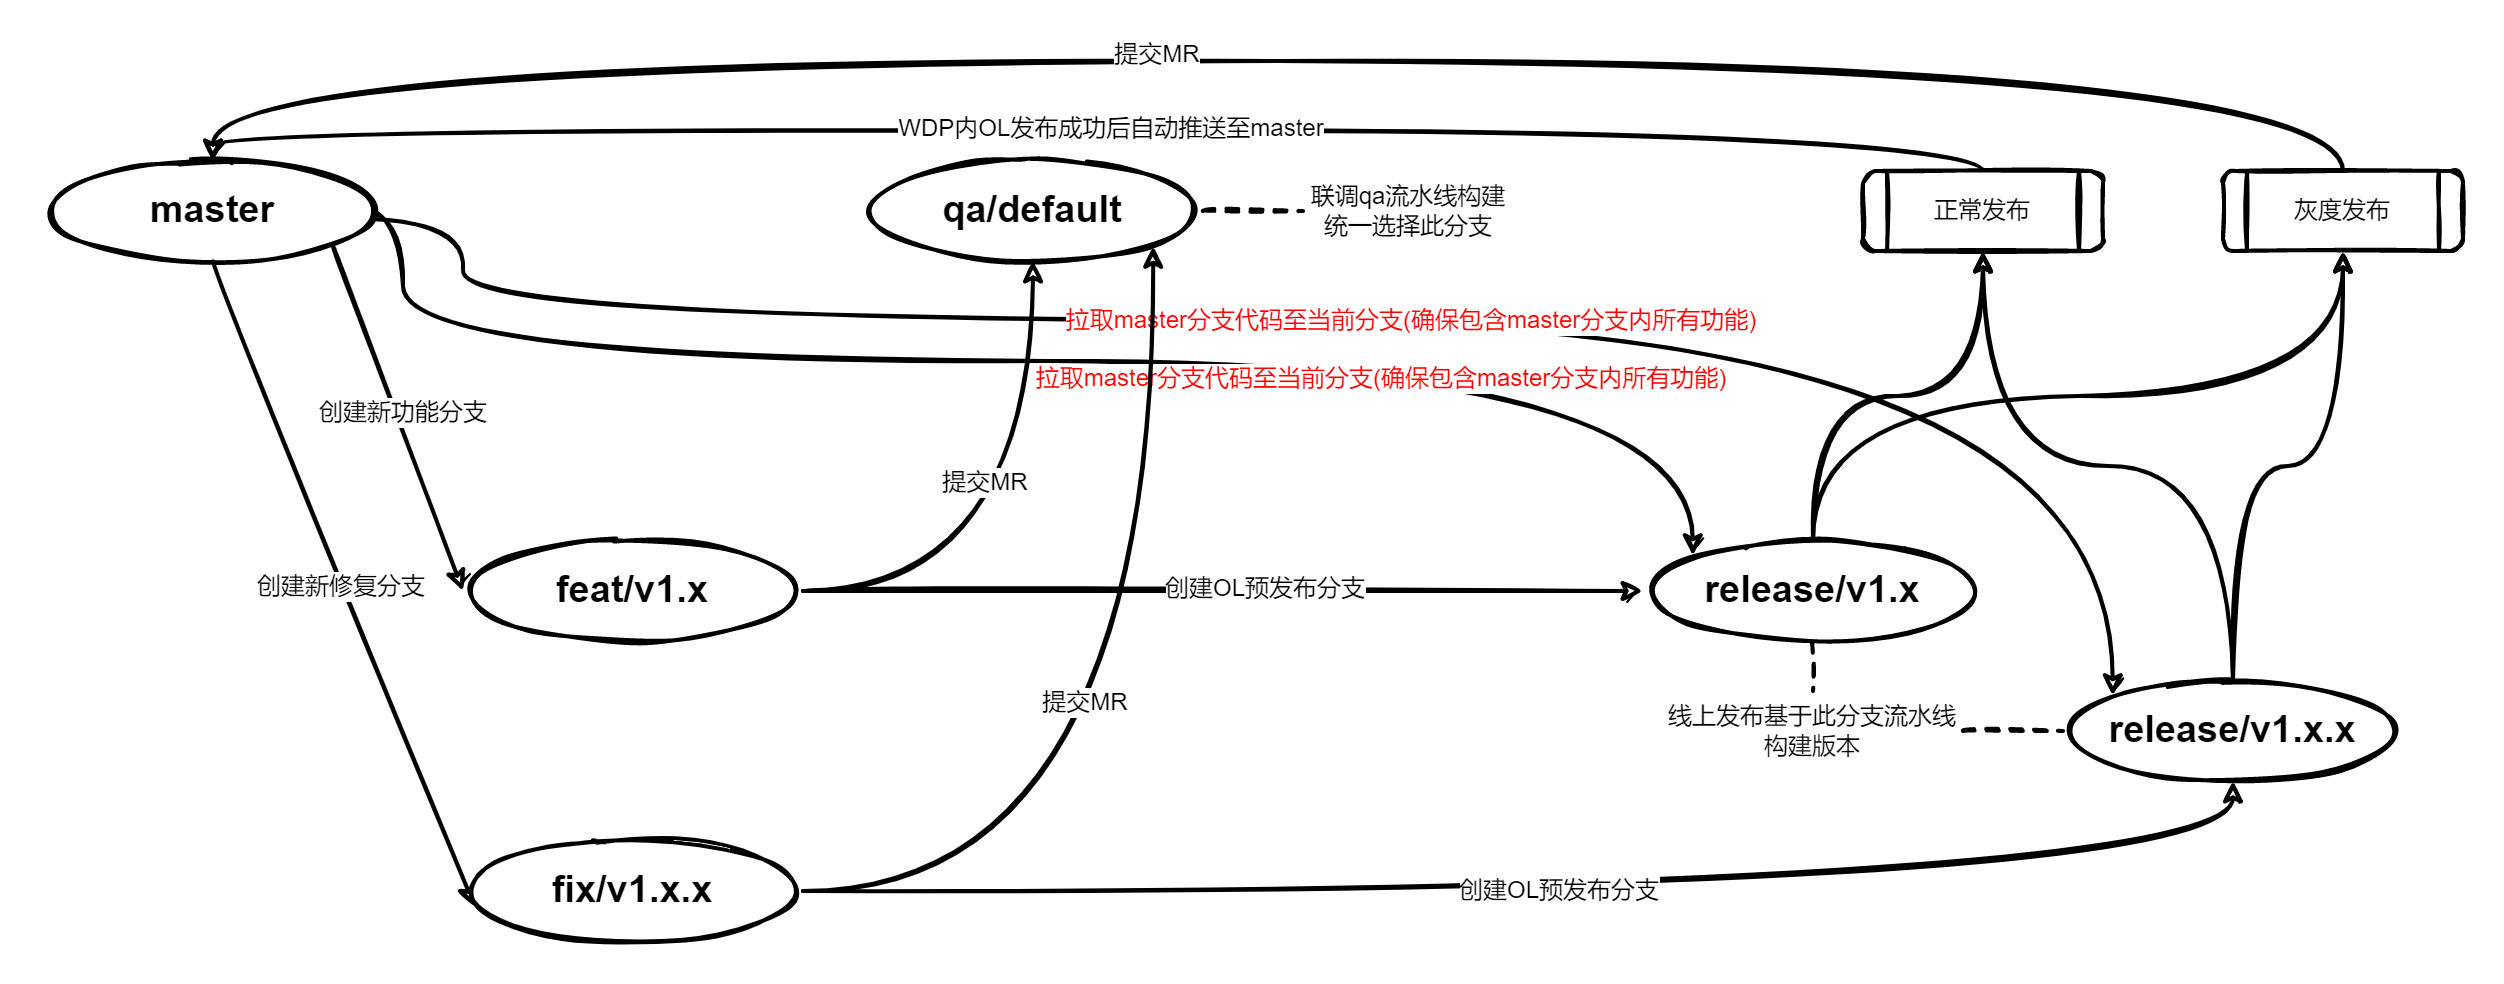

The diagram above was exported from draw.io. Its source (the exported page's mxGraphModel, read from the mxfile embedded in the PNG):
<mxGraphModel dx="2889" dy="1070" grid="1" gridSize="10" guides="1" tooltips="1" connect="1" arrows="1" fold="1" page="1" pageScale="1" pageWidth="827" pageHeight="1169" math="1" shadow="0">
  <root>
    <mxCell id="0" />
    <mxCell id="1" parent="0" />
    <mxCell id="26" style="edgeStyle=none;orthogonalLoop=1;jettySize=auto;html=1;entryX=0;entryY=0.5;entryDx=0;entryDy=0;fontSize=19;exitX=1;exitY=1;exitDx=0;exitDy=0;curved=1;sketch=1;" parent="1" source="17" target="18" edge="1">
      <mxGeometry relative="1" as="geometry" />
    </mxCell>
    <mxCell id="28" value="创建新功能分支" style="edgeLabel;html=1;align=center;verticalAlign=middle;resizable=0;points=[];rounded=1;sketch=1;" parent="26" vertex="1" connectable="0">
      <mxGeometry x="-0.0187" y="3" relative="1" as="geometry">
        <mxPoint as="offset" />
      </mxGeometry>
    </mxCell>
    <mxCell id="27" style="edgeStyle=none;orthogonalLoop=1;jettySize=auto;html=1;exitX=0.5;exitY=1;exitDx=0;exitDy=0;entryX=0.035;entryY=0.66;entryDx=0;entryDy=0;entryPerimeter=0;fontSize=19;curved=1;sketch=1;" parent="1" source="17" target="24" edge="1">
      <mxGeometry relative="1" as="geometry" />
    </mxCell>
    <mxCell id="29" value="创建新修复分支" style="edgeLabel;html=1;align=center;verticalAlign=middle;resizable=0;points=[];rounded=1;sketch=1;" parent="27" vertex="1" connectable="0">
      <mxGeometry x="-0.0011" y="-2" relative="1" as="geometry">
        <mxPoint as="offset" />
      </mxGeometry>
    </mxCell>
    <mxCell id="50" style="edgeStyle=orthogonalEdgeStyle;orthogonalLoop=1;jettySize=auto;html=1;entryX=0;entryY=0;entryDx=0;entryDy=0;curved=1;sketch=1;" parent="1" target="21" edge="1">
      <mxGeometry relative="1" as="geometry">
        <mxPoint x="-90" y="135" as="sourcePoint" />
        <Array as="points">
          <mxPoint x="-70" y="135" />
          <mxPoint x="-70" y="210" />
          <mxPoint x="575" y="210" />
        </Array>
      </mxGeometry>
    </mxCell>
    <mxCell id="51" value="拉取master分支代码至当前分支(确保包含master分支内所有功能)" style="edgeLabel;html=1;align=center;verticalAlign=middle;resizable=0;points=[];rounded=1;sketch=1;fontColor=#FF0000;" parent="50" vertex="1" connectable="0">
      <mxGeometry x="0.3572" relative="1" as="geometry">
        <mxPoint x="15" y="8" as="offset" />
      </mxGeometry>
    </mxCell>
    <mxCell id="52" style="edgeStyle=orthogonalEdgeStyle;orthogonalLoop=1;jettySize=auto;html=1;exitX=0.965;exitY=0.58;exitDx=0;exitDy=0;entryX=0;entryY=0;entryDx=0;entryDy=0;exitPerimeter=0;curved=1;sketch=1;" parent="1" source="17" target="34" edge="1">
      <mxGeometry relative="1" as="geometry">
        <Array as="points">
          <mxPoint x="-40" y="139" />
          <mxPoint x="-40" y="190" />
          <mxPoint x="785" y="190" />
        </Array>
      </mxGeometry>
    </mxCell>
    <mxCell id="53" value="拉取master分支代码至当前分支(确保包含master分支内所有功能)" style="edgeLabel;html=1;align=center;verticalAlign=middle;resizable=0;points=[];rounded=1;sketch=1;fontColor=#FF0000;" parent="52" vertex="1" connectable="0">
      <mxGeometry x="-0.1023" y="1" relative="1" as="geometry">
        <mxPoint x="72" as="offset" />
      </mxGeometry>
    </mxCell>
    <mxCell id="17" value="master" style="ellipse;whiteSpace=wrap;html=1;fontSize=19;fontStyle=1;rounded=1;sketch=1;" parent="1" vertex="1">
      <mxGeometry x="-250" y="110" width="170" height="50" as="geometry" />
    </mxCell>
    <mxCell id="30" style="edgeStyle=orthogonalEdgeStyle;orthogonalLoop=1;jettySize=auto;html=1;exitX=1;exitY=0.5;exitDx=0;exitDy=0;entryX=0.5;entryY=1;entryDx=0;entryDy=0;curved=1;sketch=1;" parent="1" source="18" target="19" edge="1">
      <mxGeometry relative="1" as="geometry" />
    </mxCell>
    <mxCell id="31" value="提交MR" style="edgeLabel;html=1;align=center;verticalAlign=middle;resizable=0;points=[];rounded=1;sketch=1;" parent="30" vertex="1" connectable="0">
      <mxGeometry x="0.1304" y="-1" relative="1" as="geometry">
        <mxPoint x="-26" y="-12" as="offset" />
      </mxGeometry>
    </mxCell>
    <mxCell id="35" style="edgeStyle=orthogonalEdgeStyle;orthogonalLoop=1;jettySize=auto;html=1;exitX=1;exitY=0.5;exitDx=0;exitDy=0;entryX=0;entryY=0.5;entryDx=0;entryDy=0;curved=1;sketch=1;" parent="1" source="18" target="21" edge="1">
      <mxGeometry relative="1" as="geometry" />
    </mxCell>
    <mxCell id="36" value="创建OL预发布分支" style="edgeLabel;html=1;align=center;verticalAlign=middle;resizable=0;points=[];rounded=1;sketch=1;" parent="35" vertex="1" connectable="0">
      <mxGeometry x="0.095" y="2" relative="1" as="geometry">
        <mxPoint as="offset" />
      </mxGeometry>
    </mxCell>
    <mxCell id="18" value="feat/v1.x" style="ellipse;whiteSpace=wrap;html=1;fontSize=19;fontStyle=1;rounded=1;sketch=1;" parent="1" vertex="1">
      <mxGeometry x="-40" y="300" width="170" height="50" as="geometry" />
    </mxCell>
    <mxCell id="45" style="edgeStyle=orthogonalEdgeStyle;orthogonalLoop=1;jettySize=auto;html=1;exitX=1;exitY=0.5;exitDx=0;exitDy=0;dashed=1;startArrow=none;startFill=0;endArrow=none;endFill=0;curved=1;sketch=1;" parent="1" source="19" target="43" edge="1">
      <mxGeometry relative="1" as="geometry" />
    </mxCell>
    <mxCell id="57" style="edgeStyle=none;orthogonalLoop=1;jettySize=auto;html=1;exitX=0.5;exitY=1;exitDx=0;exitDy=0;dashed=1;endArrow=none;endFill=0;curved=1;sketch=1;" parent="1" source="21" target="56" edge="1">
      <mxGeometry relative="1" as="geometry" />
    </mxCell>
    <mxCell id="65" style="edgeStyle=orthogonalEdgeStyle;orthogonalLoop=1;jettySize=auto;html=1;exitX=0.5;exitY=0;exitDx=0;exitDy=0;entryX=0.5;entryY=1;entryDx=0;entryDy=0;curved=1;sketch=1;" parent="1" source="21" target="59" edge="1">
      <mxGeometry relative="1" as="geometry" />
    </mxCell>
    <mxCell id="66" style="edgeStyle=orthogonalEdgeStyle;orthogonalLoop=1;jettySize=auto;html=1;exitX=0.5;exitY=0;exitDx=0;exitDy=0;entryX=0.5;entryY=1;entryDx=0;entryDy=0;curved=1;sketch=1;" parent="1" source="21" target="60" edge="1">
      <mxGeometry relative="1" as="geometry" />
    </mxCell>
    <mxCell id="21" value="release/v1.x" style="ellipse;whiteSpace=wrap;html=1;fontSize=19;fontStyle=1;rounded=1;sketch=1;" parent="1" vertex="1">
      <mxGeometry x="550" y="300" width="170" height="50" as="geometry" />
    </mxCell>
    <mxCell id="32" style="edgeStyle=orthogonalEdgeStyle;orthogonalLoop=1;jettySize=auto;html=1;exitX=1;exitY=0.5;exitDx=0;exitDy=0;entryX=1;entryY=1;entryDx=0;entryDy=0;curved=1;sketch=1;" parent="1" source="24" target="19" edge="1">
      <mxGeometry relative="1" as="geometry" />
    </mxCell>
    <mxCell id="33" value="提交MR" style="edgeLabel;html=1;align=center;verticalAlign=middle;resizable=0;points=[];rounded=1;sketch=1;" parent="32" vertex="1" connectable="0">
      <mxGeometry x="0.1403" relative="1" as="geometry">
        <mxPoint x="-35" y="14" as="offset" />
      </mxGeometry>
    </mxCell>
    <mxCell id="37" style="edgeStyle=orthogonalEdgeStyle;orthogonalLoop=1;jettySize=auto;html=1;exitX=1;exitY=0.5;exitDx=0;exitDy=0;entryX=0.5;entryY=1;entryDx=0;entryDy=0;curved=1;sketch=1;" parent="1" source="24" target="34" edge="1">
      <mxGeometry relative="1" as="geometry">
        <mxPoint x="510" y="450" as="targetPoint" />
      </mxGeometry>
    </mxCell>
    <mxCell id="38" value="创建OL预发布分支" style="edgeLabel;html=1;align=center;verticalAlign=middle;resizable=0;points=[];rounded=1;sketch=1;" parent="37" vertex="1" connectable="0">
      <mxGeometry x="-0.02" y="1" relative="1" as="geometry">
        <mxPoint as="offset" />
      </mxGeometry>
    </mxCell>
    <mxCell id="24" value="fix/v1.x.x" style="ellipse;whiteSpace=wrap;html=1;fontSize=19;fontStyle=1;rounded=1;sketch=1;" parent="1" vertex="1">
      <mxGeometry x="-40" y="450" width="170" height="50" as="geometry" />
    </mxCell>
    <mxCell id="67" style="edgeStyle=orthogonalEdgeStyle;orthogonalLoop=1;jettySize=auto;html=1;exitX=0.5;exitY=0;exitDx=0;exitDy=0;entryX=0.5;entryY=1;entryDx=0;entryDy=0;curved=1;sketch=1;" parent="1" source="34" target="59" edge="1">
      <mxGeometry relative="1" as="geometry" />
    </mxCell>
    <mxCell id="68" style="edgeStyle=orthogonalEdgeStyle;orthogonalLoop=1;jettySize=auto;html=1;exitX=0.5;exitY=0;exitDx=0;exitDy=0;entryX=0.5;entryY=1;entryDx=0;entryDy=0;curved=1;sketch=1;" parent="1" source="34" target="60" edge="1">
      <mxGeometry relative="1" as="geometry" />
    </mxCell>
    <mxCell id="34" value="release/v1.x.x" style="ellipse;whiteSpace=wrap;html=1;fontSize=19;fontStyle=1;rounded=1;sketch=1;" parent="1" vertex="1">
      <mxGeometry x="760" y="370" width="170" height="50" as="geometry" />
    </mxCell>
    <mxCell id="43" value="联调qa流水线构建统一选择此分支" style="text;html=1;strokeColor=none;fillColor=none;align=center;verticalAlign=middle;whiteSpace=wrap;rounded=1;sketch=1;" parent="1" vertex="1">
      <mxGeometry x="380" y="105" width="106" height="60" as="geometry" />
    </mxCell>
    <mxCell id="19" value="qa/default" style="ellipse;whiteSpace=wrap;html=1;fontSize=19;fontStyle=1;rounded=1;sketch=1;" parent="1" vertex="1">
      <mxGeometry x="160" y="110" width="170" height="50" as="geometry" />
    </mxCell>
    <mxCell id="54" value="" style="edgeStyle=orthogonalEdgeStyle;orthogonalLoop=1;jettySize=auto;html=1;exitX=0.5;exitY=0;exitDx=0;exitDy=0;entryX=0.5;entryY=0;entryDx=0;entryDy=0;endArrow=classic;curved=1;sketch=1;endFill=1;" parent="1" source="59" target="17" edge="1">
      <mxGeometry relative="1" as="geometry">
        <mxPoint x="635" y="110" as="sourcePoint" />
        <mxPoint x="-165" y="150" as="targetPoint" />
      </mxGeometry>
    </mxCell>
    <mxCell id="55" value="WDP内OL发布成功后自动推送至master" style="edgeLabel;html=1;align=center;verticalAlign=middle;resizable=0;points=[];rounded=1;sketch=1;" parent="54" vertex="1" connectable="0">
      <mxGeometry x="-0.0071" y="-2" relative="1" as="geometry">
        <mxPoint as="offset" />
      </mxGeometry>
    </mxCell>
    <mxCell id="58" style="edgeStyle=none;orthogonalLoop=1;jettySize=auto;html=1;exitX=1;exitY=0.5;exitDx=0;exitDy=0;entryX=0;entryY=0.5;entryDx=0;entryDy=0;dashed=1;endArrow=none;endFill=0;curved=1;sketch=1;" parent="1" source="56" target="34" edge="1">
      <mxGeometry relative="1" as="geometry" />
    </mxCell>
    <mxCell id="56" value="线上发布基于此分支流水线构建版本" style="text;html=1;strokeColor=none;fillColor=none;align=center;verticalAlign=middle;whiteSpace=wrap;rounded=1;sketch=1;" parent="1" vertex="1">
      <mxGeometry x="560" y="375" width="150" height="40" as="geometry" />
    </mxCell>
    <mxCell id="59" value="正常发布" style="shape=process;whiteSpace=wrap;html=1;backgroundOutline=1;rounded=1;sketch=1;" parent="1" vertex="1">
      <mxGeometry x="660" y="115" width="120" height="40" as="geometry" />
    </mxCell>
    <mxCell id="69" style="edgeStyle=orthogonalEdgeStyle;orthogonalLoop=1;jettySize=auto;html=1;exitX=0.5;exitY=0;exitDx=0;exitDy=0;entryX=0.5;entryY=0;entryDx=0;entryDy=0;curved=1;sketch=1;" parent="1" source="60" target="17" edge="1">
      <mxGeometry relative="1" as="geometry">
        <Array as="points">
          <mxPoint x="900" y="60" />
          <mxPoint x="-165" y="60" />
        </Array>
      </mxGeometry>
    </mxCell>
    <mxCell id="70" value="提交MR" style="edgeLabel;html=1;align=center;verticalAlign=middle;resizable=0;points=[];rounded=1;sketch=1;" parent="69" vertex="1" connectable="0">
      <mxGeometry x="0.1094" y="-4" relative="1" as="geometry">
        <mxPoint as="offset" />
      </mxGeometry>
    </mxCell>
    <mxCell id="60" value="灰度发布" style="shape=process;whiteSpace=wrap;html=1;backgroundOutline=1;rounded=1;sketch=1;" parent="1" vertex="1">
      <mxGeometry x="840" y="115" width="120" height="40" as="geometry" />
    </mxCell>
  </root>
</mxGraphModel>